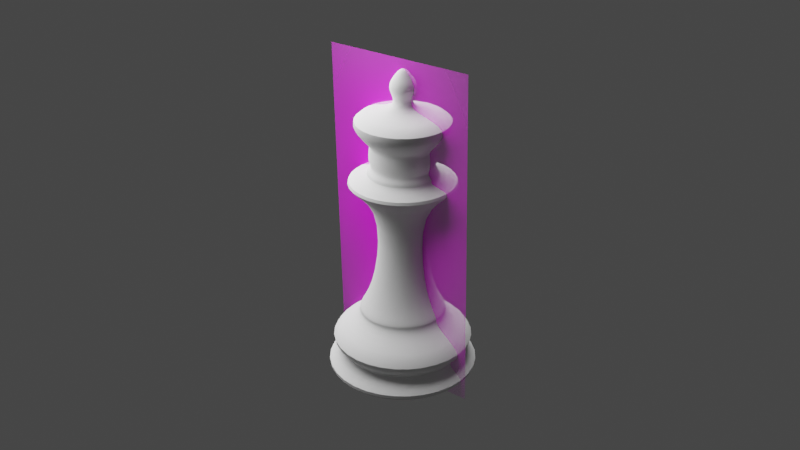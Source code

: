 # Source: ChessPieceKing003.blend  (saved by Blender 2.91.10; exported with 4.5.12 LTS)
import bpy
from mathutils import Matrix  # noqa: F401  (used for matrix-valued properties, if any)

bpy.ops.wm.read_factory_settings(use_empty=True)
scene = bpy.context.scene
scene.name = 'Scene'

# ---- collections
col_light = bpy.data.collections.new('Light'); scene.collection.children.link(col_light)

# ---- images (referenced by path relative to the original .blend; pixels are not part of the script)
import os
ASSET_DIR = os.environ.get("B2B_ASSET_DIR", "")  # directory of the original .blend (textures are referenced by path, not embedded)
HERE = os.path.dirname(os.path.abspath(__file__))  # packed textures are extracted next to this script under _unpacked/

def load_image(name, relpath, width, height, colorspace="sRGB"):
    """Load a texture the original file referenced (path relative to the .blend, or extracted next to this script)."""
    p = next((c for c in (os.path.join(HERE, relpath), os.path.join(ASSET_DIR, relpath)) if relpath and os.path.exists(c)), "")
    if p:
        img = bpy.data.images.load(p, check_existing=True)
        img.name = name
    else:  # same state as the original file: an image datablock whose file is absent (Cycles renders it pink)
        img = bpy.data.images.new(name, width, height)
        img.source = "FILE"
        img.filepath = "//" + (relpath or name)
    img.colorspace_settings.name = colorspace
    return img
img_staunton_king_png = load_image('Staunton King.png', 'Staunton King.png', 1024, 1024, 'sRGB')

# ---- materials (node trees are filled in below, after node groups)
mat_staunton_bishop = bpy.data.materials.new('Staunton Bishop')
mat_staunton_bishop.surface_render_method = 'BLENDED'
mat_staunton_bishop.blend_method = 'BLEND'

# ---- node groups
ng_auto_smooth = bpy.data.node_groups.new('Auto Smooth', 'GeometryNodeTree')
_s = ng_auto_smooth.interface.new_socket(name='Geometry', in_out='OUTPUT', socket_type='NodeSocketGeometry')
_s = ng_auto_smooth.interface.new_socket(name='Geometry', in_out='INPUT', socket_type='NodeSocketGeometry')
_s = ng_auto_smooth.interface.new_socket(name='Angle', in_out='INPUT', socket_type='NodeSocketFloat')
_s.subtype = 'ANGLE'
_s.min_value = 0.0
_s.max_value = 3.142
ng_auto_smooth.is_modifier = True
_N = ng_auto_smooth.nodes; _L = ng_auto_smooth.links
n0 = _N.new('NodeGroupOutput'); n0.name = 'Group Output'; n0.location = (480, -100)
n1 = _N.new('NodeGroupInput'); n1.name = 'Group Input'; n1.location = (-420, -300)
n2 = _N.new('NodeGroupInput'); n2.name = 'Group Input.001'; n2.location = (-60, -100)
n3 = _N.new('GeometryNodeSetShadeSmooth'); n3.name = 'Set Shade Smooth'; n3.location = (120, -100)
n3.domain = 'EDGE'
n4 = _N.new('GeometryNodeSetShadeSmooth'); n4.name = 'Set Shade Smooth.001'; n4.location = (300, -100)
n5 = _N.new('GeometryNodeInputMeshEdgeAngle'); n5.name = 'Edge Angle'; n5.location = (-420, -220)
n6 = _N.new('GeometryNodeInputEdgeSmooth'); n6.name = 'Is Edge Smooth'; n6.location = (-60, -160)
n7 = _N.new('GeometryNodeInputShadeSmooth'); n7.name = 'Is Face Smooth'; n7.location = (-240, -340)
n8 = _N.new('FunctionNodeBooleanMath'); n8.name = 'Boolean Math'; n8.location = (-60, -220)
n9 = _N.new('FunctionNodeCompare'); n9.name = 'Compare'; n9.location = (-240, -180)
n9.operation = 'LESS_EQUAL'
_L.new(n5.outputs[0], n9.inputs[0])
_L.new(n4.outputs[0], n0.inputs[0])
_L.new(n1.outputs[1], n9.inputs[1])
_L.new(n9.outputs[0], n8.inputs[0])
_L.new(n7.outputs[0], n8.inputs[1])
_L.new(n2.outputs[0], n3.inputs[0])
_L.new(n6.outputs[0], n3.inputs[1])
_L.new(n3.outputs[0], n4.inputs[0])
_L.new(n8.outputs[0], n3.inputs[2])
n0.is_active_output = True

# ---- material node trees
mat_staunton_bishop.use_nodes = True; mat_staunton_bishop.node_tree.nodes.clear()
_N = mat_staunton_bishop.node_tree.nodes; _L = mat_staunton_bishop.node_tree.links
n0 = _N.new('ShaderNodeOutputMaterial'); n0.name = 'Material Output'; n0.location = (300, 300)
n1 = _N.new('ShaderNodeTexImage'); n1.name = 'Image Texture'; n1.location = (-200, 300)
n1.image = img_staunton_king_png
n1.extension = 'CLIP'
n2 = _N.new('ShaderNodeBsdfPrincipled'); n2.name = 'Principled BSDF'; n2.location = (0, 300)
n2.distribution = 'GGX'
n2.subsurface_method = 'BURLEY'
n2.inputs[3].default_value = 1.45
n2.inputs[27].default_value = (0.0, 0.0, 0.0, 1.0)
n2.inputs[28].default_value = 1.0
_L.new(n1.outputs[1], n2.inputs[4])
_L.new(n2.outputs[0], n0.inputs[0])
_L.new(n1.outputs[0], n2.inputs[0])
n0.is_active_output = True

# ---- world
world_world = bpy.data.worlds.new('World'); scene.world = world_world
world_world.use_nodes = True; world_world.node_tree.nodes.clear()
_N = world_world.node_tree.nodes; _L = world_world.node_tree.links
n0 = _N.new('ShaderNodeOutputWorld'); n0.name = 'World Output'; n0.location = (300, 300)
n1 = _N.new('ShaderNodeBackground'); n1.name = 'Background'; n1.location = (10, 300)
n1.inputs[0].default_value = (0.05088, 0.05088, 0.05088, 1.0)
_L.new(n1.outputs[0], n0.inputs[0])
n0.is_active_output = True
world_world.color = (0.05088, 0.05088, 0.05088)
world_world.use_sun_shadow = False
world_world.sun_shadow_jitter_overblur = 0.0

# ---- lights
light_point = bpy.data.lights.new('Point', 'POINT')
light_point.transmission_factor = 0.0
light_point.energy = 2.0
light_point.shadow_soft_size = 0.1
light_point.shadow_maximum_resolution = 0.006
light_point.use_absolute_resolution = True

# ---- meshes
me_kingmesh = bpy.data.meshes.new('KingMesh')
me_kingmesh.from_pydata([(-1.581e-09, 0.01224, 0.01877), (0.008652, 0.008652, 0.01877), (0.01224, -3.373e-09, 0.01877), (0.008652, -0.008652, 0.01877), (-5.568e-09, -0.01224, 0.01877), (-0.008652, -0.008652, 0.01877), (-0.01224, 7.518e-09, 0.01877), (-0.008652, 0.008652, 0.01877), (-3.744e-09, 0.01721, 0.0001372), (0.01217, 0.01217, 0.0001372), (0.01721, 6.358e-11, 0.0001372), (0.01217, -0.01217, 0.0001372), (-7.222e-09, -0.01721, 0.0001372), (-0.01217, -0.01217, 0.0001372), (-0.01721, 1.425e-08, 0.0001372), (-0.01217, 0.01217, 0.0001372), (-1.91e-09, 0.02324, 0.0104), (0.01643, 0.01643, 0.0104), (0.02324, -5.674e-09, 0.0104), (0.01643, -0.01643, 0.0104), (-9.698e-09, -0.02324, 0.0104), (-0.01643, -0.01643, 0.0104), (-0.02324, 1.499e-08, 0.0104), (-0.01643, 0.01643, 0.0104), (0.01701, 0.01701, 0.003724), (0.02405, -4.652e-09, 0.003724), (0.01701, -0.01701, 0.003724), (-9.756e-09, -0.02405, 0.003724), (-0.01701, -0.01701, 0.003724), (-0.02405, 1.67e-08, 0.003724), (-0.01701, 0.01701, 0.003724), (-2.009e-09, 0.02405, 0.003724), (-2.072e-09, 0.01421, 0.007003), (0.01005, 0.01005, 0.007003), (0.01421, -4.03e-09, 0.007003), (0.01005, -0.01005, 0.007003), (-6.616e-09, -0.01421, 0.007003), (-0.01005, -0.01005, 0.007003), (-0.01421, 8.874e-09, 0.007003), (-0.01005, 0.01005, 0.007003), (-1.774e-09, 0.01191, 0.0167), (0.008423, 0.008423, 0.0167), (0.01191, -3.225e-09, 0.0167), (0.008423, -0.008423, 0.0167), (-5.545e-09, -0.01191, 0.0167), (-0.008423, -0.008423, 0.0167), (-0.01191, 7.501e-09, 0.0167), (-0.008423, 0.008423, 0.0167), (-1.67e-09, 0.01221, 0.01859), (0.008637, 0.008637, 0.01859), (0.01221, -3.321e-09, 0.01859), (0.008637, -0.008637, 0.01859), (-5.586e-09, -0.01221, 0.01859), (-0.008637, -0.008637, 0.01859), (-0.01221, 7.621e-09, 0.01859), (-0.008637, 0.008637, 0.01859), (0.004022, 0.004022, 0.04848), (-9.154e-10, 0.005688, 0.04848), (0.005688, -1.78e-09, 0.04848), (0.004022, -0.004022, 0.04848), (-2.769e-09, -0.005688, 0.04848), (-0.004022, -0.004022, 0.04848), (-0.005688, 3.284e-09, 0.04848), (-0.004022, 0.004022, 0.04848), (-1.162e-09, 0.007336, 0.02652), (0.005188, 0.005188, 0.02652), (-0.005188, 0.005188, 0.02652), (-0.005188, -0.005188, 0.02652), (-0.007336, 4.329e-09, 0.02652), (0.005188, -0.005188, 0.02652), (-3.552e-09, -0.007336, 0.02652), (0.007336, -2.201e-09, 0.02652), (0.006272, 0.006272, 0.05538), (-3.495e-10, 0.00887, 0.05538), (0.00887, -2.031e-09, 0.05538), (0.006272, -0.006272, 0.05538), (-3.24e-09, -0.00887, 0.05538), (-0.006272, -0.006272, 0.05538), (-0.00887, 5.864e-09, 0.05538), (-0.006272, 0.006272, 0.05538), (-0.01892, 1.232e-08, 0.05463), (-0.01338, 0.01338, 0.05463), (-7.29e-09, -0.01892, 0.05463), (-0.01338, -0.01338, 0.05463), (0.01892, -4.519e-09, 0.05463), (0.01338, -0.01338, 0.05463), (-1.126e-09, 0.01892, 0.05463), (0.01338, 0.01338, 0.05463), (5.713e-11, 0.003333, 0.07255), (1.751e-10, 0.01667, 0.07079), (-1.687e-10, 0.009182, 0.0632), (0.002357, 0.002357, 0.07255), (0.01179, 0.01179, 0.07079), (0.006493, 0.006493, 0.0632), (0.003333, -1.746e-11, 0.07255), (0.01667, -1.643e-10, 0.07079), (0.009182, -4.674e-11, 0.0632), (0.002357, -0.002357, 0.07255), (0.01179, -0.01179, 0.07079), (0.006493, -0.006493, 0.0632), (2.679e-10, -0.003333, 0.07255), (4.025e-10, -0.01667, 0.07079), (-4.339e-11, -0.009182, 0.0632), (-0.002357, -0.002357, 0.07255), (-0.01179, -0.01179, 0.07079), (-0.006493, -0.006493, 0.0632), (-0.003333, -3.977e-10, 0.07255), (-0.01667, 5.218e-10, 0.07079), (-0.009182, 3.312e-10, 0.0632), (-0.002357, 0.002357, 0.07255), (-0.01179, 0.01179, 0.07079), (-0.006493, 0.006493, 0.0632), (0.006675, 0.006675, 0.05945), (-2.163e-10, 0.00944, 0.05945), (0.00944, -2.4e-09, 0.05945), (0.006675, -0.006675, 0.05945), (-3.292e-09, -0.00944, 0.05945), (-0.006675, -0.006675, 0.05945), (-0.00944, 6.002e-09, 0.05945), (-0.006675, 0.006675, 0.05945), (1.488e-10, 0.00432, 0.07829), (0.001562, 0.001562, 0.08112), (0.003055, 0.003055, 0.07829), (0.001482, 0.001482, 0.07513), (0.002209, -1.654e-09, 0.08112), (0.00432, -1.347e-09, 0.07829), (0.002096, -1.487e-09, 0.07513), (0.001562, -0.001562, 0.08112), (0.003055, -0.003055, 0.07829), (0.001482, -0.001482, 0.07513), (1.362e-10, -0.002209, 0.08112), (1.645e-10, -0.00432, 0.07829), (-4.85e-11, -0.002096, 0.07513), (-3.181e-11, -1.822e-09, 0.08359), (-0.001562, -0.001562, 0.08112), (-0.003055, -0.003055, 0.07829), (-0.001482, -0.001482, 0.07513), (-0.002209, -1.654e-09, 0.08112), (-0.00432, -1.384e-09, 0.07829), (-0.002096, -1.516e-09, 0.07513), (-0.001562, 0.001562, 0.08112), (-0.003055, 0.003055, 0.07829), (-0.001482, 0.001482, 0.07513), (1.362e-10, 0.002209, 0.08112), (-6.475e-11, 0.002096, 0.07513), (-0.00822, 3.503e-09, 0.05781), (-0.005812, 0.005812, 0.05781), (-2.827e-09, -0.00822, 0.05781), (-0.005812, -0.005812, 0.05781), (0.00822, -3.813e-09, 0.05781), (0.005812, -0.005812, 0.05781), (-1.487e-10, 0.00822, 0.05781), (0.005812, 0.005812, 0.05781), (-0.007316, 0.007316, 0.0567), (-0.007316, -0.007316, 0.0567), (0.007316, -0.007316, 0.0567), (0.007316, 0.007316, 0.0567), (-0.01035, 7.435e-09, 0.0567), (-3.845e-09, -0.01035, 0.0567), (0.01035, -1.774e-09, 0.0567), (-4.737e-10, 0.01035, 0.0567), (0.00603, 0.00603, 0.06361), (0.008528, 1.995e-10, 0.06361), (0.00603, -0.00603, 0.06361), (1.661e-10, -0.008528, 0.06361), (-0.00603, -0.00603, 0.06361), (-0.008528, 3.884e-10, 0.06361), (-0.00603, 0.00603, 0.06361), (7.501e-11, 0.008528, 0.06361)], [], [(17, 33, 32, 16), (18, 34, 33, 17), (19, 35, 34, 18), (20, 36, 35, 19), (21, 37, 36, 20), (22, 38, 37, 21), (23, 39, 38, 22), (16, 32, 39, 23), (65, 64, 57, 56), (31, 24, 9, 8), (24, 25, 10, 9), (25, 26, 11, 10), (26, 27, 12, 11), (27, 28, 13, 12), (28, 29, 14, 13), (29, 30, 15, 14), (30, 31, 8, 15), (32, 33, 24, 31), (16, 40, 41, 17), (33, 34, 25, 24), (42, 18, 17, 41), (34, 35, 26, 25), (43, 19, 18, 42), (35, 36, 27, 26), (44, 20, 19, 43), (36, 37, 28, 27), (45, 21, 20, 44), (37, 38, 29, 28), (46, 22, 21, 45), (38, 39, 30, 29), (47, 23, 22, 46), (39, 32, 31, 30), (55, 7, 0, 48), (54, 6, 7, 55), (53, 5, 6, 54), (52, 4, 5, 53), (51, 3, 4, 52), (50, 2, 3, 51), (49, 1, 2, 50), (48, 0, 1, 49), (40, 16, 23, 47), (40, 48, 49, 41), (41, 49, 50, 42), (42, 50, 51, 43), (43, 51, 52, 44), (44, 52, 53, 45), (45, 53, 54, 46), (46, 54, 55, 47), (47, 55, 48, 40), (81, 80, 78, 79), (64, 66, 63, 57), (68, 67, 61, 62), (70, 69, 59, 60), (71, 65, 56, 58), (66, 68, 62, 63), (67, 70, 60, 61), (69, 71, 58, 59), (3, 2, 71, 69), (5, 4, 70, 67), (7, 6, 68, 66), (2, 1, 65, 71), (4, 3, 69, 70), (6, 5, 67, 68), (0, 7, 66, 64), (1, 0, 64, 65), (83, 82, 76, 77), (85, 84, 74, 75), (87, 86, 73, 72), (86, 81, 79, 73), (80, 83, 77, 78), (82, 85, 75, 76), (84, 87, 72, 74), (58, 56, 87, 84), (60, 59, 85, 82), (62, 61, 83, 80), (57, 63, 81, 86), (56, 57, 86, 87), (59, 58, 84, 85), (61, 60, 82, 83), (63, 62, 80, 81), (161, 92, 95, 162), (89, 88, 91, 92), (92, 91, 94, 95), (162, 95, 98, 163), (95, 94, 97, 98), (98, 97, 100, 101), (165, 104, 107, 166), (101, 100, 103, 104), (166, 107, 110, 167), (104, 103, 106, 107), (107, 106, 109, 110), (110, 109, 88, 89), (146, 145, 118, 119), (148, 147, 116, 117), (150, 149, 114, 115), (152, 151, 113, 112), (151, 146, 119, 113), (145, 148, 117, 118), (147, 150, 115, 116), (149, 152, 112, 114), (113, 119, 111, 90), (119, 118, 108, 111), (118, 117, 105, 108), (117, 116, 102, 105), (116, 115, 99, 102), (115, 114, 96, 99), (114, 112, 93, 96), (112, 113, 90, 93), (144, 120, 122, 123), (143, 133, 121), (120, 143, 121, 122), (122, 121, 124, 125), (123, 122, 125, 126), (121, 133, 124), (124, 133, 127), (125, 124, 127, 128), (126, 125, 128, 129), (129, 128, 131, 132), (127, 133, 130), (128, 127, 130, 131), (132, 131, 135, 136), (130, 133, 134), (131, 130, 134, 135), (136, 135, 138, 139), (134, 133, 137), (135, 134, 137, 138), (139, 138, 141, 142), (137, 133, 140), (138, 137, 140, 141), (142, 141, 120, 144), (140, 133, 143), (141, 140, 143, 120), (123, 126, 94, 91), (126, 129, 97, 94), (129, 132, 100, 97), (132, 136, 103, 100), (136, 139, 106, 103), (139, 142, 109, 106), (142, 144, 88, 109), (144, 123, 91, 88), (159, 156, 152, 149), (158, 155, 150, 147), (157, 154, 148, 145), (160, 153, 146, 151), (156, 160, 151, 152), (155, 159, 149, 150), (154, 158, 147, 148), (153, 157, 145, 146), (79, 78, 157, 153), (77, 76, 158, 154), (75, 74, 159, 155), (72, 73, 160, 156), (73, 79, 153, 160), (78, 77, 154, 157), (76, 75, 155, 158), (74, 72, 156, 159), (89, 92, 161, 168), (110, 89, 168, 167), (101, 104, 165, 164), (98, 101, 164, 163), (161, 162, 96, 93), (162, 163, 99, 96), (163, 164, 102, 99), (164, 165, 105, 102), (165, 166, 108, 105), (166, 167, 111, 108), (167, 168, 90, 111), (168, 161, 93, 90)])
me_kingmesh.polygons.foreach_set('use_smooth', [True] * 168)
_uv = me_kingmesh.uv_layers.new(name='UVMap')
_uv.uv.foreach_set('vector', [0.875, 0.8033, 0.875, 0.7024, 1.0, 0.7024, 0.9921, 0.8033, 0.75, 0.8033, 0.75, 0.7024, 0.875, 0.7024, 0.875, 0.8033, 0.625, 0.8033, 0.625, 0.7024, 0.75, 0.7024, 0.75, 0.8033, 0.5, 0.8033, 0.5, 0.7024, 0.625, 0.7024, 0.625, 0.8033, 0.375, 0.8033, 0.375, 0.7024, 0.5, 0.7024, 0.5, 0.8033, 0.25, 0.8033, 0.25, 0.7024, 0.375, 0.7024, 0.375, 0.8033, 0.125, 0.8033, 0.125, 0.7024, 0.25, 0.7024, 0.25, 0.8033, 0.007864, 0.8033, 4.532e-05, 0.7024, 0.125, 0.7024, 0.125, 0.8033, 0.875, 1.0, 1.0, 1.0, 1.0, 1.0, 0.875, 1.0, 0.9733, 0.6085, 0.8786, 0.6015, 0.9046, 0.4046, 0.75, 0.4686, 0.8786, 0.6015, 0.7739, 0.5846, 0.9686, 0.25, 0.9046, 0.4046, 0.7739, 0.5846, 0.6551, 0.5677, 0.9046, 0.0954, 0.9686, 0.25, 0.6551, 0.5677, 0.5265, 0.5607, 0.75, 0.03136, 0.9046, 0.0954, 0.5265, 0.5607, 0.3979, 0.5677, 0.5954, 0.0954, 0.75, 0.03136, 0.3979, 0.5677, 0.2791, 0.5846, 0.5314, 0.25, 0.5954, 0.0954, 0.2791, 0.5846, 0.1744, 0.6015, 0.5954, 0.4046, 0.5314, 0.25, 0.1744, 0.6015, 0.07969, 0.6085, 0.75, 0.4686, 0.5954, 0.4046, 1.0, 0.7024, 0.875, 0.7024, 0.8786, 0.6015, 0.9733, 0.6085, 0.9921, 0.8033, 1.0, 0.8997, 0.875, 0.8997, 0.875, 0.8033, 0.875, 0.7024, 0.75, 0.7024, 0.7739, 0.5846, 0.8786, 0.6015, 0.75, 0.8997, 0.75, 0.8033, 0.875, 0.8033, 0.875, 0.8997, 0.75, 0.7024, 0.625, 0.7024, 0.6551, 0.5677, 0.7739, 0.5846, 0.625, 0.8997, 0.625, 0.8033, 0.75, 0.8033, 0.75, 0.8997, 0.625, 0.7024, 0.5, 0.7024, 0.5265, 0.5607, 0.6551, 0.5677, 0.5, 0.8997, 0.5, 0.8033, 0.625, 0.8033, 0.625, 0.8997, 0.5, 0.7024, 0.375, 0.7024, 0.3979, 0.5677, 0.5265, 0.5607, 0.375, 0.8997, 0.375, 0.8033, 0.5, 0.8033, 0.5, 0.8997, 0.375, 0.7024, 0.25, 0.7024, 0.2791, 0.5846, 0.3979, 0.5677, 0.25, 0.8997, 0.25, 0.8033, 0.375, 0.8033, 0.375, 0.8997, 0.25, 0.7024, 0.125, 0.7024, 0.1744, 0.6015, 0.2791, 0.5846, 0.125, 0.8997, 0.125, 0.8033, 0.25, 0.8033, 0.25, 0.8997, 0.125, 0.7024, 4.532e-05, 0.7024, 0.07969, 0.6085, 0.1744, 0.6015, 0.125, 0.9499, 0.125, 1.0, 0.0, 1.0, 1.604e-05, 0.9499, 0.25, 0.9499, 0.25, 1.0, 0.125, 1.0, 0.125, 0.9499, 0.375, 0.9499, 0.375, 1.0, 0.25, 1.0, 0.25, 0.9499, 0.5, 0.9499, 0.5, 1.0, 0.375, 1.0, 0.375, 0.9499, 0.625, 0.9499, 0.625, 1.0, 0.5, 1.0, 0.5, 0.9499, 0.75, 0.9499, 0.75, 1.0, 0.625, 1.0, 0.625, 0.9499, 0.875, 0.9499, 0.875, 1.0, 0.75, 1.0, 0.75, 0.9499, 1.0, 0.9499, 1.0, 1.0, 0.875, 1.0, 0.875, 0.9499, 3.209e-05, 0.8997, 0.007864, 0.8033, 0.125, 0.8033, 0.125, 0.8997, 1.0, 0.8997, 1.0, 0.9499, 0.875, 0.9499, 0.875, 0.8997, 0.875, 0.8997, 0.875, 0.9499, 0.75, 0.9499, 0.75, 0.8997, 0.75, 0.8997, 0.75, 0.9499, 0.625, 0.9499, 0.625, 0.8997, 0.625, 0.8997, 0.625, 0.9499, 0.5, 0.9499, 0.5, 0.8997, 0.5, 0.8997, 0.5, 0.9499, 0.375, 0.9499, 0.375, 0.8997, 0.375, 0.8997, 0.375, 0.9499, 0.25, 0.9499, 0.25, 0.8997, 0.25, 0.8997, 0.25, 0.9499, 0.125, 0.9499, 0.125, 0.8997, 0.125, 0.8997, 0.125, 0.9499, 1.604e-05, 0.9499, 3.209e-05, 0.8997, 0.125, 1.0, 0.25, 1.0, 0.25, 1.0, 0.1249, 1.0, 2.91e-11, 1.0, 0.125, 1.0, 0.125, 1.0, 0.0, 1.0, 0.25, 1.0, 0.375, 1.0, 0.375, 1.0, 0.25, 1.0, 0.5, 1.0, 0.625, 1.0, 0.625, 1.0, 0.5, 1.0, 0.75, 1.0, 0.875, 1.0, 0.875, 1.0, 0.75, 1.0, 0.125, 1.0, 0.25, 1.0, 0.25, 1.0, 0.125, 1.0, 0.375, 1.0, 0.5, 1.0, 0.5, 1.0, 0.375, 1.0, 0.625, 1.0, 0.75, 1.0, 0.75, 1.0, 0.625, 1.0, 0.625, 1.0, 0.75, 1.0, 0.75, 1.0, 0.625, 1.0, 0.375, 1.0, 0.5, 1.0, 0.5, 1.0, 0.375, 1.0, 0.125, 1.0, 0.25, 1.0, 0.25, 1.0, 0.125, 1.0, 0.75, 1.0, 0.875, 1.0, 0.875, 1.0, 0.75, 1.0, 0.5, 1.0, 0.625, 1.0, 0.625, 1.0, 0.5, 1.0, 0.25, 1.0, 0.375, 1.0, 0.375, 1.0, 0.25, 1.0, 0.0, 1.0, 0.125, 1.0, 0.125, 1.0, 2.91e-11, 1.0, 0.875, 1.0, 1.0, 1.0, 1.0, 1.0, 0.875, 1.0, 0.375, 1.0, 0.5, 1.0, 0.5, 1.0, 0.3751, 1.0, 0.625, 1.0, 0.75, 1.0, 0.75, 1.0, 0.625, 1.0, 0.875, 1.0, 1.0, 1.0, 1.007, 1.0, 0.8749, 1.0, 1.164e-10, 1.0, 0.125, 1.0, 0.1249, 1.0, -0.007285, 1.0, 0.25, 1.0, 0.375, 1.0, 0.3751, 1.0, 0.25, 1.0, 0.5, 1.0, 0.625, 1.0, 0.625, 1.0, 0.5, 1.0, 0.75, 1.0, 0.875, 1.0, 0.8749, 1.0, 0.75, 1.0, 0.75, 1.0, 0.875, 1.0, 0.875, 1.0, 0.75, 1.0, 0.5, 1.0, 0.625, 1.0, 0.625, 1.0, 0.5, 1.0, 0.25, 1.0, 0.375, 1.0, 0.375, 1.0, 0.25, 1.0, 0.0, 1.0, 0.125, 1.0, 0.125, 1.0, 1.164e-10, 1.0, 0.875, 1.0, 1.0, 1.0, 1.0, 1.0, 0.875, 1.0, 0.625, 1.0, 0.75, 1.0, 0.75, 1.0, 0.625, 1.0, 0.375, 1.0, 0.5, 1.0, 0.5, 1.0, 0.375, 1.0, 0.125, 1.0, 0.25, 1.0, 0.25, 1.0, 0.125, 1.0, 0.625, 0.6987, 0.625, 0.75, 0.5, 0.75, 0.5, 0.6987, 0.75, 0.75, 0.75, 0.875, 0.625, 0.875, 0.625, 0.75, 0.625, 0.75, 0.625, 0.875, 0.5, 0.875, 0.5, 0.75, 0.5, 0.6987, 0.5, 0.75, 0.375, 0.75, 0.375, 0.6987, 0.5, 0.75, 0.5, 0.875, 0.375, 0.875, 0.375, 0.75, 0.375, 0.75, 0.375, 0.875, 0.25, 0.875, 0.25, 0.75, 0.125, 0.6987, 0.125, 0.75, 0.0, 0.75, -0.00972, 0.6987, 0.25, 0.75, 0.25, 0.875, 0.125, 0.875, 0.125, 0.75, 1.01, 0.6987, 1.0, 0.75, 0.875, 0.75, 0.875, 0.6987, 0.125, 0.75, 0.125, 0.875, 0.0, 0.875, 0.0, 0.75, 1.0, 0.75, 1.0, 0.875, 0.875, 0.875, 0.875, 0.75, 0.875, 0.75, 0.875, 0.875, 0.75, 0.875, 0.75, 0.75, 0.1249, 1.0, 0.25, 1.0, 0.25, 1.0, 0.1249, 1.0, 0.3751, 1.0, 0.5, 1.0, 0.5, 1.0, 0.3751, 1.0, 0.625, 1.0, 0.75, 1.0, 0.75, 1.0, 0.625, 1.0, 0.8749, 1.0, 1.007, 1.0, 1.007, 1.0, 0.8749, 1.0, -0.007285, 1.0, 0.1249, 1.0, 0.1249, 1.0, -0.007285, 1.0, 0.25, 1.0, 0.3751, 1.0, 0.3751, 1.0, 0.25, 1.0, 0.5, 1.0, 0.625, 1.0, 0.625, 1.0, 0.5, 1.0, 0.75, 1.0, 0.8749, 1.0, 0.8749, 1.0, 0.75, 1.0, -0.007285, 1.0, 0.1249, 1.0, 0.875, 0.25, 0.75, 0.25, 0.1249, 1.0, 0.25, 1.0, 1.0, 0.25, 0.875, 0.25, 0.25, 1.0, 0.3751, 1.0, 0.125, 0.25, 0.0, 0.25, 0.3751, 1.0, 0.5, 1.0, 0.25, 0.25, 0.125, 0.25, 0.5, 1.0, 0.625, 1.0, 0.375, 0.25, 0.25, 0.25, 0.625, 1.0, 0.75, 1.0, 0.5, 0.25, 0.375, 0.25, 0.75, 1.0, 0.8749, 1.0, 0.625, 0.25, 0.5, 0.25, 0.8749, 1.0, 1.007, 1.0, 0.75, 0.25, 0.625, 0.25, 0.75, 0.412, 0.75, 0.2753, 0.625, 0.2753, 0.625, 0.412, 0.75, 0.75, 0.6875, 1.0, 0.625, 0.75, 0.75, 0.2753, 0.75, 0.75, 0.625, 0.75, 0.625, 0.2753, 0.625, 0.2753, 0.625, 0.75, 0.5, 0.75, 0.5, 0.2753, 0.625, 0.412, 0.625, 0.2753, 0.5, 0.2753, 0.5, 0.412, 0.625, 0.75, 0.5625, 1.0, 0.5, 0.75, 0.5, 0.75, 0.4375, 1.0, 0.375, 0.75, 0.5, 0.2753, 0.5, 0.75, 0.375, 0.75, 0.375, 0.2753, 0.5, 0.412, 0.5, 0.2753, 0.375, 0.2753, 0.375, 0.412, 0.375, 0.412, 0.375, 0.2753, 0.25, 0.2753, 0.25, 0.412, 0.375, 0.75, 0.3125, 1.0, 0.25, 0.75, 0.375, 0.2753, 0.375, 0.75, 0.25, 0.75, 0.25, 0.2753, 0.25, 0.412, 0.25, 0.2753, 0.1249, 0.2753, 0.125, 0.412, 0.25, 0.75, 0.1875, 1.0, 0.125, 0.75, 0.25, 0.2753, 0.25, 0.75, 0.125, 0.75, 0.1249, 0.2753, 0.125, 0.412, 0.1249, 0.2753, -0.005727, 0.2753, -8.452e-05, 0.412, 0.125, 0.75, 0.0625, 1.0, 0.0, 0.75, 0.1249, 0.2753, 0.125, 0.75, 0.0, 0.75, -0.005727, 0.2753, 1.0, 0.412, 1.006, 0.2753, 0.8751, 0.2753, 0.875, 0.412, 1.0, 0.75, 0.9375, 1.0, 0.875, 0.75, 1.006, 0.2753, 1.0, 0.75, 0.875, 0.75, 0.8751, 0.2753, 0.875, 0.412, 0.8751, 0.2753, 0.75, 0.2753, 0.75, 0.412, 0.875, 0.75, 0.8125, 1.0, 0.75, 0.75, 0.8751, 0.2753, 0.875, 0.75, 0.75, 0.75, 0.75, 0.2753, 0.625, 0.412, 0.5, 0.412, 0.5, 0.875, 0.625, 0.875, 0.5, 0.412, 0.375, 0.412, 0.375, 0.875, 0.5, 0.875, 0.375, 0.412, 0.25, 0.412, 0.25, 0.875, 0.375, 0.875, 0.25, 0.412, 0.125, 0.412, 0.125, 0.875, 0.25, 0.875, 0.125, 0.412, -8.452e-05, 0.412, 0.0, 0.875, 0.125, 0.875, 1.0, 0.412, 0.875, 0.412, 0.875, 0.875, 1.0, 0.875, 0.875, 0.412, 0.75, 0.412, 0.75, 0.875, 0.875, 0.875, 0.75, 0.412, 0.625, 0.412, 0.625, 0.875, 0.75, 0.875, 0.75, 1.0, 0.8752, 1.0, 0.8749, 1.0, 0.75, 1.0, 0.5, 1.0, 0.625, 1.0, 0.625, 1.0, 0.5, 1.0, 0.25, 1.0, 0.3751, 1.0, 0.3751, 1.0, 0.25, 1.0, 0.0005906, 1.0, 0.1247, 1.0, 0.1249, 1.0, -0.007285, 1.0, 0.8752, 1.0, 0.9994, 1.0, 1.007, 1.0, 0.8749, 1.0, 0.625, 1.0, 0.75, 1.0, 0.75, 1.0, 0.625, 1.0, 0.3751, 1.0, 0.5, 1.0, 0.5, 1.0, 0.3751, 1.0, 0.1247, 1.0, 0.25, 1.0, 0.25, 1.0, 0.1249, 1.0, 0.1249, 1.0, 0.25, 1.0, 0.25, 1.0, 0.1247, 1.0, 0.3751, 1.0, 0.5, 1.0, 0.5, 1.0, 0.3751, 1.0, 0.625, 1.0, 0.75, 1.0, 0.75, 1.0, 0.625, 1.0, 0.8749, 1.0, 1.007, 1.0, 0.9994, 1.0, 0.8752, 1.0, -0.007285, 1.0, 0.1249, 1.0, 0.1247, 1.0, 0.0005906, 1.0, 0.25, 1.0, 0.3751, 1.0, 0.3751, 1.0, 0.25, 1.0, 0.5, 1.0, 0.625, 1.0, 0.625, 1.0, 0.5, 1.0, 0.75, 1.0, 0.8749, 1.0, 0.8752, 1.0, 0.75, 1.0, 0.75, 0.75, 0.625, 0.75, 0.625, 0.6987, 0.75, 0.6987, 0.875, 0.75, 0.75, 0.75, 0.75, 0.6987, 0.875, 0.6987, 0.25, 0.75, 0.125, 0.75, 0.125, 0.6987, 0.25, 0.6987, 0.375, 0.75, 0.25, 0.75, 0.25, 0.6987, 0.375, 0.6987, 0.625, 0.6987, 0.5, 0.6987, 0.5, 0.25, 0.625, 0.25, 0.5, 0.6987, 0.375, 0.6987, 0.375, 0.25, 0.5, 0.25, 0.375, 0.6987, 0.25, 0.6987, 0.25, 0.25, 0.375, 0.25, 0.25, 0.6987, 0.125, 0.6987, 0.125, 0.25, 0.25, 0.25, 0.125, 0.6987, -0.00972, 0.6987, 0.0, 0.25, 0.125, 0.25, 1.01, 0.6987, 0.875, 0.6987, 0.875, 0.25, 1.0, 0.25, 0.875, 0.6987, 0.75, 0.6987, 0.75, 0.25, 0.875, 0.25, 0.75, 0.6987, 0.625, 0.6987, 0.625, 0.25, 0.75, 0.25])
me_kingmesh.use_remesh_fix_poles = True
me_kingmesh.use_remesh_preserve_attributes = False
me_kingmesh.use_mirror_vertex_groups = False
me_kingmesh.update()
me_staunton_bishop = bpy.data.meshes.new('Staunton Bishop')
me_staunton_bishop.from_pydata([(-0.02001, 0.0, -1.494e-16), (0.02001, 0.0, -1.494e-16), (-0.02001, 0.0841, -1.494e-16), (0.02001, 0.0841, -1.494e-16)], [], [(0, 1, 3, 2)])
_uv = me_staunton_bishop.uv_layers.new(name='UVMap')
_uv.uv.foreach_set('vector', [0.0, 0.0, 1.0, 0.0, 1.0, 1.0, 0.0, 1.0])
me_staunton_bishop.materials.append(mat_staunton_bishop)
me_staunton_bishop.use_remesh_fix_poles = True
me_staunton_bishop.use_remesh_preserve_attributes = False
me_staunton_bishop.use_mirror_vertex_groups = False
me_staunton_bishop.update()

# ---- objects
ob_king = bpy.data.objects.new('King', me_kingmesh)
ob_kingimage = bpy.data.objects.new('KingImage', me_staunton_bishop)
ob_point = bpy.data.objects.new('Point', light_point)

# ---- transforms, parenting, visibility, modifiers, constraints
ob_king.location = (0.0, 0.0, 0.0)
ob_king.scale = (1.172, 1.172, 1.172)
ob_king.display_type = 'WIRE'
ob_king.lineart.crease_threshold = 0.0
_m = ob_king.modifiers.new('Subdivision', 'SUBSURF')
_m.uv_smooth = 'PRESERVE_CORNERS'
_m.quality = 2
_m.levels = 2
_m.show_only_control_edges = False
_m = ob_king.modifiers.new('Auto Smooth', 'NODES')
_m.node_group = ng_auto_smooth
_gi = [s.identifier for s in ng_auto_smooth.interface.items_tree if s.item_type == 'SOCKET' and s.in_out == 'INPUT']
_m[_gi[1]] = 0.5236  # Angle
ob_kingimage.location = (4.85e-05, 1.838e-09, -0.002177)
ob_kingimage.rotation_euler = (1.571, -0.02228, 0.0)
ob_kingimage.scale = (1.21, 1.21, 1.21)
ob_kingimage.hide_select = True
ob_kingimage.lineart.crease_threshold = 0.0
ob_point.location = (-0.04844, 0.0, 0.1195)
ob_point.lineart.crease_threshold = 0.0

# ---- collection membership
scene.collection.objects.link(ob_king)
scene.collection.objects.link(ob_kingimage)
col_light.objects.link(ob_point)

# ---- scene / render settings (as saved in the file)
scene.frame_start = 1; scene.frame_end = 250; scene.frame_set(0)
scene.render.engine = 'CYCLES'
scene.cycles.use_denoising = False
scene.cycles.samples = 128
scene.cycles.sampling_pattern = 'TABULATED_SOBOL'
scene.cycles.use_adaptive_sampling = False
scene.cycles.use_light_tree = False
scene.view_settings.view_transform = 'Filmic'
bpy.context.view_layer.update()

# ---- added for rendering (the .blend has no active camera): camera
cam_auto = bpy.data.cameras.new('AutoCamera')
cam_auto.lens = 50.0
cam_auto.sensor_width = 36.0
cam_auto.clip_end = 1000.0
ob_auto_camera = bpy.data.objects.new('AutoCamera', cam_auto)
scene.collection.objects.link(ob_auto_camera)
ob_auto_camera.location = (0.18396, -0.222054, 0.196743)
ob_auto_camera.rotation_euler = (1.09748, -7.21219e-08, 0.694738)
scene.camera = ob_auto_camera
bpy.context.view_layer.update()
